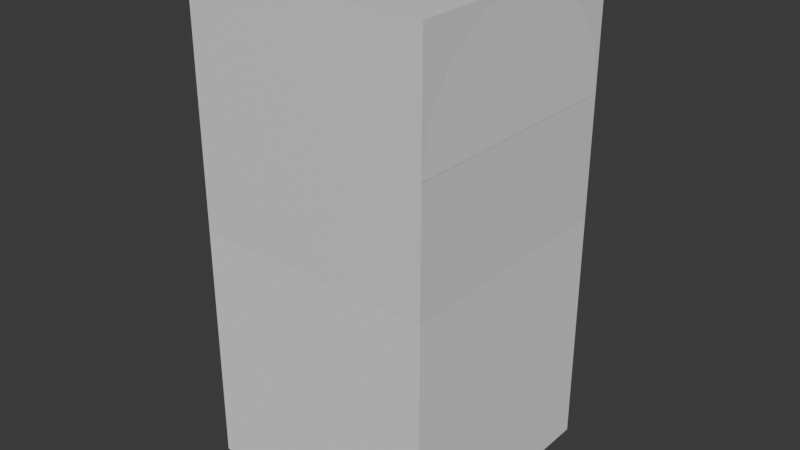 # Source: Module-3-Centre-2.blend  (saved by Blender 4.5.90; exported with 4.5.12 LTS)
import bpy
from mathutils import Matrix  # noqa: F401  (used for matrix-valued properties, if any)

bpy.ops.wm.read_factory_settings(use_empty=True)
scene = bpy.context.scene
scene.name = 'Scene'

# ---- collections
col_collection = bpy.data.collections.new('Collection'); scene.collection.children.link(col_collection)

# ---- images (referenced by path relative to the original .blend; pixels are not part of the script)
import os
ASSET_DIR = os.environ.get("B2B_ASSET_DIR", "")  # directory of the original .blend (textures are referenced by path, not embedded)
HERE = os.path.dirname(os.path.abspath(__file__))  # packed textures are extracted next to this script under _unpacked/

def load_image(name, relpath, width, height, colorspace="sRGB"):
    """Load a texture the original file referenced (path relative to the .blend, or extracted next to this script)."""
    p = next((c for c in (os.path.join(HERE, relpath), os.path.join(ASSET_DIR, relpath)) if relpath and os.path.exists(c)), "")
    if p:
        img = bpy.data.images.load(p, check_existing=True)
        img.name = name
    else:  # same state as the original file: an image datablock whose file is absent (Cycles renders it pink)
        img = bpy.data.images.new(name, width, height)
        img.source = "FILE"
        img.filepath = "//" + (relpath or name)
    img.colorspace_settings.name = colorspace
    return img
img_snow_jpg_001 = load_image('Snow.jpg.001', 'Snow.jpg', 1024, 1024, 'sRGB')
img_snow_normal_jpg_001 = load_image('Snow_normal.jpg.001', 'Snow_normal.jpg', 1024, 1024, 'sRGB')

# ---- materials (node trees are filled in below, after node groups)
mat_material = bpy.data.materials.new('Material')
mat_material.alpha_threshold = 0.0
mat_material.roughness = 0.5
mat_material.line_color = (0.0, 0.0, 0.0, 1.0)
mat_hull_material_001 = bpy.data.materials.new('Hull_Material.001')

# ---- material node trees
mat_material.use_nodes = True; mat_material.node_tree.nodes.clear()
_N = mat_material.node_tree.nodes; _L = mat_material.node_tree.links
n0 = _N.new('ShaderNodeOutputMaterial'); n0.name = 'Material Output'; n0.location = (200, 100)
n1 = _N.new('ShaderNodeBsdfPrincipled'); n1.name = 'Principled BSDF'; n1.location = (-200, 100)
n1.inputs[3].default_value = 1.45
_L.new(n1.outputs[0], n0.inputs[0])
n0.is_active_output = True
mat_hull_material_001.use_nodes = True; mat_hull_material_001.node_tree.nodes.clear()
_N = mat_hull_material_001.node_tree.nodes; _L = mat_hull_material_001.node_tree.links
n0 = _N.new('ShaderNodeBsdfPrincipled'); n0.name = 'Principled BSDF'; n0.location = (-200, 100)
n1 = _N.new('ShaderNodeOutputMaterial'); n1.name = 'Material Output'; n1.location = (200, 100)
n2 = _N.new('ShaderNodeTexImage'); n2.name = 'Image Texture'; n2.location = (-678, 93)
n2.image = img_snow_jpg_001
n3 = _N.new('ShaderNodeTexImage'); n3.name = 'Image Texture.001'; n3.location = (-697, -206)
n3.image = img_snow_normal_jpg_001
n4 = _N.new('ShaderNodeNormalMap'); n4.name = 'Normal Map'; n4.location = (-428, -228)
n5 = _N.new('ShaderNodeTexCoord'); n5.name = 'Texture Coordinate'; n5.location = (-1169, -17)
n6 = _N.new('ShaderNodeMapping'); n6.name = 'Mapping'; n6.location = (-1007, -13)
n6.inputs[3].default_value = (6.0, 6.0, 6.0)
_L.new(n0.outputs[0], n1.inputs[0])
_L.new(n3.outputs[0], n4.inputs[1])
_L.new(n5.outputs[2], n6.inputs[0])
_L.new(n6.outputs[0], n2.inputs[0])
_L.new(n6.outputs[0], n3.inputs[0])
_L.new(n4.outputs[0], n0.inputs[5])
_L.new(n2.outputs[0], n0.inputs[0])
n1.is_active_output = True

# ---- world
world_world = bpy.data.worlds.new('World'); scene.world = world_world
world_world.use_nodes = True; world_world.node_tree.nodes.clear()
_N = world_world.node_tree.nodes; _L = world_world.node_tree.links
n0 = _N.new('ShaderNodeOutputWorld'); n0.name = 'World Output'; n0.location = (200, 100)
n1 = _N.new('ShaderNodeBackground'); n1.name = 'Background'; n1.location = (-200, 100)
n1.inputs[0].default_value = (0.05088, 0.05088, 0.05088, 1.0)
_L.new(n1.outputs[0], n0.inputs[0])
n0.is_active_output = True
world_world.color = (0.05088, 0.05088, 0.05088)
world_world.sun_shadow_jitter_overblur = 0.0

# ---- meshes
me_cube = bpy.data.meshes.new('Cube')
me_cube.from_pydata([(1.0, 1.0, 1.0), (1.0, 1.0, -1.0), (1.0, -1.0, 1.0), (1.0, -1.0, -1.0), (-1.0, 1.0, 1.0), (-1.0, 1.0, -1.0), (-1.0, -1.0, 1.0), (-1.0, -1.0, -1.0)], [], [(0, 4, 6, 2), (3, 2, 6, 7), (7, 6, 4, 5), (5, 1, 3, 7), (1, 0, 2, 3), (5, 4, 0, 1)])
_uv = me_cube.uv_layers.new(name='UVMap')
_uv.uv.foreach_set('vector', [0.625, 0.5, 0.875, 0.5, 0.875, 0.75, 0.625, 0.75, 0.375, 0.75, 0.625, 0.75, 0.625, 1.0, 0.375, 1.0, 0.375, 0.0, 0.625, 0.0, 0.625, 0.25, 0.375, 0.25, 0.125, 0.5, 0.375, 0.5, 0.375, 0.75, 0.125, 0.75, 0.375, 0.5, 0.625, 0.5, 0.625, 0.75, 0.375, 0.75, 0.375, 0.25, 0.625, 0.25, 0.625, 0.5, 0.375, 0.5])
me_cube.materials.append(mat_material)
me_cube.use_mirror_vertex_groups = False
me_cube.update()
me_cylinder_006 = bpy.data.meshes.new('Cylinder.006')
me_cylinder_006.from_pydata([(-2.501e-08, 0.97, 0.9997), (0.3712, 0.8962, 0.9997), (0.6859, 0.6859, 0.9997), (0.8962, 0.3712, 0.9997), (0.97, 5.414e-08, 0.9997), (0.8962, -0.3712, 0.9997), (0.6859, -0.6859, 0.9997), (0.3712, -0.8962, 0.9997), (4.791e-09, -0.97, 0.9997), (-0.3712, -0.8962, 0.9997), (-0.6859, -0.6859, 0.9997), (-0.8962, -0.3712, 0.9997), (-0.97, 2.434e-08, 0.9997), (-0.8962, 0.3712, 0.9997), (-0.6859, 0.6859, 0.9997), (-0.3712, 0.8962, 0.9997), (-6.538e-08, 0.97, 3.0), (0.3712, 0.8962, 3.0), (0.6859, 0.6859, 3.0), (0.8962, 0.3712, 3.0), (0.97, 7.058e-07, 3.0), (0.8962, -0.3712, 3.0), (0.6859, -0.6859, 3.0), (0.3712, -0.8962, 3.0), (-3.558e-08, -0.97, 3.0), (-0.3712, -0.8962, 3.0), (-0.6859, -0.6859, 3.0), (-0.8962, -0.3712, 3.0), (-0.97, 6.76e-07, 3.0), (-0.8962, 0.3712, 3.0), (-0.6859, 0.6859, 3.0), (-0.3712, 0.8962, 3.0)], [], [(11, 10, 26, 27), (31, 30, 29, 28, 27, 26, 25, 24, 23, 22, 21, 20, 19, 18, 17, 16), (3, 2, 18, 19), (10, 9, 25, 26), (2, 1, 17, 18), (9, 8, 24, 25), (0, 15, 31, 16), (1, 0, 16, 17), (8, 7, 23, 24), (15, 14, 30, 31), (7, 6, 22, 23), (14, 13, 29, 30), (6, 5, 21, 22), (13, 12, 28, 29), (5, 4, 20, 21), (12, 11, 27, 28), (4, 3, 19, 20), (15, 0, 1, 2, 3, 4, 5, 6, 7, 8, 9, 10, 11, 12, 13, 14)])
_uv = me_cylinder_006.uv_layers.new(name='UVMap')
_uv.uv.foreach_set('vector', [0.3125, 0.7627, 0.375, 0.7627, 0.375, 0.7627, 0.3125, 0.7627, 0.0625, 0.7627, 0.125, 0.7627, 0.1875, 0.7627, 0.25, 0.7627, 0.3125, 0.7627, 0.375, 0.7627, 0.4375, 0.7627, 0.5, 0.7627, 0.5625, 0.7627, 0.625, 0.7627, 0.6875, 0.7627, 0.75, 0.7627, 0.8125, 0.7627, 0.875, 0.7627, 0.9375, 0.7627, 1.0, 0.7627, 0.8125, 0.7627, 0.875, 0.7627, 0.875, 0.7627, 0.8125, 0.7627, 0.375, 0.7627, 0.4375, 0.7627, 0.4375, 0.7627, 0.375, 0.7627, 0.875, 0.7627, 0.9375, 0.7627, 0.9375, 0.7627, 0.875, 0.7627, 0.4375, 0.7627, 0.5, 0.7627, 0.5, 0.7627, 0.4375, 0.7627, 0.0, 0.7627, 0.0625, 0.7627, 0.0625, 0.7627, 0.0, 0.7627, 0.9375, 0.7627, 1.0, 0.7627, 1.0, 0.7627, 0.9375, 0.7627, 0.5, 0.7627, 0.5625, 0.7627, 0.5625, 0.7627, 0.5, 0.7627, 0.0625, 0.7627, 0.125, 0.7627, 0.125, 0.7627, 0.0625, 0.7627, 0.5625, 0.7627, 0.625, 0.7627, 0.625, 0.7627, 0.5625, 0.7627, 0.125, 0.7627, 0.1875, 0.7627, 0.1875, 0.7627, 0.125, 0.7627, 0.625, 0.7627, 0.6875, 0.7627, 0.6875, 0.7627, 0.625, 0.7627, 0.1875, 0.7627, 0.25, 0.7627, 0.25, 0.7627, 0.1875, 0.7627, 0.6875, 0.7627, 0.75, 0.7627, 0.75, 0.7627, 0.6875, 0.7627, 0.25, 0.7627, 0.3125, 0.7627, 0.3125, 0.7627, 0.25, 0.7627, 0.75, 0.7627, 0.8125, 0.7627, 0.8125, 0.7627, 0.75, 0.7627, 0.0625, 0.7627, 1.0, 0.7627, 0.9375, 0.7627, 0.875, 0.7627, 0.8125, 0.7627, 0.75, 0.7627, 0.6875, 0.7627, 0.625, 0.7627, 0.5625, 0.7627, 0.5, 0.7627, 0.4375, 0.7627, 0.375, 0.7627, 0.3125, 0.7627, 0.25, 0.7627, 0.1875, 0.7627, 0.125, 0.7627])
me_cylinder_006.materials.append(mat_hull_material_001)
me_cylinder_006.update()
me_cylinder_001 = bpy.data.meshes.new('Cylinder.001')
me_cylinder_001.from_pydata([(0.0, 1.0, -1.0), (0.0, 1.0, 1.0), (0.3827, 0.9239, -1.0), (0.3827, 0.9239, 1.0), (0.7071, 0.7071, -1.0), (0.7071, 0.7071, 1.0), (0.9239, 0.3827, -1.0), (0.9239, 0.3827, 1.0), (1.0, 0.0, -1.0), (1.0, 0.0, 1.0), (0.9239, -0.3827, -1.0), (0.9239, -0.3827, 1.0), (0.7071, -0.7071, -1.0), (0.7071, -0.7071, 1.0), (0.3827, -0.9239, -1.0), (0.3827, -0.9239, 1.0), (0.0, -1.0, -1.0), (0.0, -1.0, 1.0), (-0.3827, -0.9239, -1.0), (-0.3827, -0.9239, 1.0), (-0.7071, -0.7071, -1.0), (-0.7071, -0.7071, 1.0), (-0.9239, -0.3827, -1.0), (-0.9239, -0.3827, 1.0), (-1.0, 0.0, -1.0), (-1.0, 0.0, 1.0), (-0.9239, 0.3827, -1.0), (-0.9239, 0.3827, 1.0), (-0.7071, 0.7071, -1.0), (-0.7071, 0.7071, 1.0), (-0.3827, 0.9239, -1.0), (-0.3827, 0.9239, 1.0)], [], [(0, 1, 3, 2), (2, 3, 5, 4), (4, 5, 7, 6), (6, 7, 9, 8), (8, 9, 11, 10), (10, 11, 13, 12), (12, 13, 15, 14), (14, 15, 17, 16), (16, 17, 19, 18), (18, 19, 21, 20), (20, 21, 23, 22), (22, 23, 25, 24), (24, 25, 27, 26), (26, 27, 29, 28), (3, 1, 31, 29, 27, 25, 23, 21, 19, 17, 15, 13, 11, 9, 7, 5), (28, 29, 31, 30), (30, 31, 1, 0), (0, 2, 4, 6, 8, 10, 12, 14, 16, 18, 20, 22, 24, 26, 28, 30)])
_uv = me_cylinder_001.uv_layers.new(name='UVMap')
_uv.uv.foreach_set('vector', [1.0, 0.5, 1.0, 1.0, 0.9375, 1.0, 0.9375, 0.5, 0.9375, 0.5, 0.9375, 1.0, 0.875, 1.0, 0.875, 0.5, 0.875, 0.5, 0.875, 1.0, 0.8125, 1.0, 0.8125, 0.5, 0.8125, 0.5, 0.8125, 1.0, 0.75, 1.0, 0.75, 0.5, 0.75, 0.5, 0.75, 1.0, 0.6875, 1.0, 0.6875, 0.5, 0.6875, 0.5, 0.6875, 1.0, 0.625, 1.0, 0.625, 0.5, 0.625, 0.5, 0.625, 1.0, 0.5625, 1.0, 0.5625, 0.5, 0.5625, 0.5, 0.5625, 1.0, 0.5, 1.0, 0.5, 0.5, 0.5, 0.5, 0.5, 1.0, 0.4375, 1.0, 0.4375, 0.5, 0.4375, 0.5, 0.4375, 1.0, 0.375, 1.0, 0.375, 0.5, 0.375, 0.5, 0.375, 1.0, 0.3125, 1.0, 0.3125, 0.5, 0.3125, 0.5, 0.3125, 1.0, 0.25, 1.0, 0.25, 0.5, 0.25, 0.5, 0.25, 1.0, 0.1875, 1.0, 0.1875, 0.5, 0.1875, 0.5, 0.1875, 1.0, 0.125, 1.0, 0.125, 0.5, 0.3418, 0.4717, 0.25, 0.49, 0.1582, 0.4717, 0.08029, 0.4197, 0.02827, 0.3418, 0.01, 0.25, 0.02827, 0.1582, 0.08029, 0.08029, 0.1582, 0.02827, 0.25, 0.01, 0.3418, 0.02827, 0.4197, 0.08029, 0.4717, 0.1582, 0.49, 0.25, 0.4717, 0.3418, 0.4197, 0.4197, 0.125, 0.5, 0.125, 1.0, 0.0625, 1.0, 0.0625, 0.5, 0.0625, 0.5, 0.0625, 1.0, 0.0, 1.0, 0.0, 0.5, 0.75, 0.49, 0.8418, 0.4717, 0.9197, 0.4197, 0.9717, 0.3418, 0.99, 0.25, 0.9717, 0.1582, 0.9197, 0.08029, 0.8418, 0.02827, 0.75, 0.01, 0.6582, 0.02827, 0.5803, 0.08029, 0.5283, 0.1582, 0.51, 0.25, 0.5283, 0.3418, 0.5803, 0.4197, 0.6582, 0.4717])
me_cylinder_001.update()
me_cube_001 = bpy.data.meshes.new('Cube.001')
me_cube_001.from_pydata([(-1.0, -1.0, -1.0), (-1.0, -1.0, 1.0), (-1.0, 1.0, -1.0), (-1.0, 1.0, 1.0), (1.0, -1.0, -1.0), (1.0, -1.0, 1.0), (1.0, 1.0, -1.0), (1.0, 1.0, 1.0)], [], [(0, 1, 3, 2), (2, 3, 7, 6), (6, 7, 5, 4), (4, 5, 1, 0), (2, 6, 4, 0), (7, 3, 1, 5)])
_uv = me_cube_001.uv_layers.new(name='UVMap')
_uv.uv.foreach_set('vector', [0.375, 0.0, 0.625, 0.0, 0.625, 0.25, 0.375, 0.25, 0.375, 0.25, 0.625, 0.25, 0.625, 0.5, 0.375, 0.5, 0.375, 0.5, 0.625, 0.5, 0.625, 0.75, 0.375, 0.75, 0.375, 0.75, 0.625, 0.75, 0.625, 1.0, 0.375, 1.0, 0.125, 0.5, 0.375, 0.5, 0.375, 0.75, 0.125, 0.75, 0.625, 0.5, 0.875, 0.5, 0.875, 0.75, 0.625, 0.75])
me_cube_001.update()

# ---- objects
ob_cube = bpy.data.objects.new('Cube', me_cube)
ob_hull_001 = bpy.data.objects.new('Hull.001', me_cylinder_006)
ob_cylinder = bpy.data.objects.new('Cylinder', me_cylinder_001)
ob_cube_001 = bpy.data.objects.new('Cube.001', me_cube_001)

# ---- transforms, parenting, visibility, modifiers, constraints
ob_cube.location = (0.0, 0.0, 0.0)
ob_cube.scale = (6.0, 6.0, 6.0)
ob_cube.lock_rotations_4d = False
ob_cube.empty_display_type = 'ARROWS'
ob_cube.lineart.crease_threshold = 0.0
ob_hull_001.location = (0.0, 0.0, 12.0)
ob_hull_001.rotation_euler = (3.142, -2.019e-08, 4.908)
ob_hull_001.scale = (6.0, 6.0, 6.0)
ob_cylinder.location = (0.0, 0.0, 0.0)
ob_cylinder.rotation_euler = (-0.0, 1.571, 0.0)
ob_cylinder.scale = (6.0, 6.0, 6.0)
ob_cube_001.location = (0.0, 0.0, -12.0)
ob_cube_001.scale = (6.0, 6.0, 6.0)

# ---- collection membership
col_collection.objects.link(ob_cube)
col_collection.objects.link(ob_hull_001)
col_collection.objects.link(ob_cylinder)
col_collection.objects.link(ob_cube_001)

# ---- scene / render settings (as saved in the file)
scene.frame_start = 1; scene.frame_end = 250; scene.frame_set(1)
scene.render.engine = 'BLENDER_EEVEE_NEXT'
bpy.context.view_layer.update()

# ---- added for rendering (the .blend has no active camera and no usable light): camera, sun
cam_auto = bpy.data.cameras.new('AutoCamera')
cam_auto.lens = 50.0
cam_auto.sensor_width = 36.0
cam_auto.clip_end = 1000.0
ob_auto_camera = bpy.data.objects.new('AutoCamera', cam_auto)
scene.collection.objects.link(ob_auto_camera)
ob_auto_camera.location = (28.5214, -34.2256, 16.8175)
ob_auto_camera.rotation_euler = (1.09748, -7.21219e-08, 0.694738)
scene.camera = ob_auto_camera
light_auto_sun = bpy.data.lights.new('AutoSun', 'SUN')
light_auto_sun.energy = 3.0
light_auto_sun.angle = 0.0523599
ob_auto_sun = bpy.data.objects.new('AutoSun', light_auto_sun)
scene.collection.objects.link(ob_auto_sun)
ob_auto_sun.rotation_euler = (0.872665, 0.174533, 0.523599)
bpy.context.view_layer.update()
